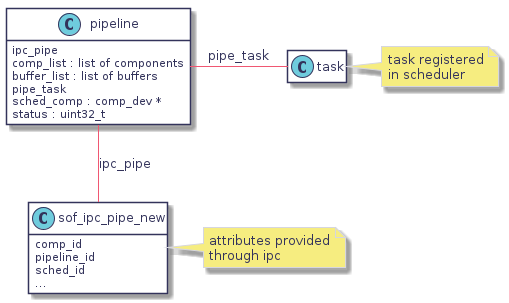

The diagram above was rendered by PlantUML. Its source (embedded in the PNG):
@startuml
hidefootbox
skinparam componentStyle uml2

skinparam defaultFontColor	#33335b

skinparam rectangle {
	color		#d6d6de
	backgroundColor	#ffffff
}

skinparam component {
	backgroundColor	#ffffff
	borderColor	#33335b
	arrowColor	#f05772
}

skinparam interface {
	backgroundColor	#ffffff
	borderColor	#f05772
}

skinparam class {
	backgroundColor	#ffffff
	borderColor	#33335b
	arrowColor	#f05772
}
skinparam stereotypeCBackgroundColor	#6fccdd

skinparam sequence {
	arrowColor		#4a4a86
	lifeLineBorderColor	#f05772
	groupBorderColor	#a1a1ca
	boxBorderColor		#a1a1ca
	dividerBorderColor	#d6d6de
	dividerBorderThickness	1
}
skinparam participant {
	borderColor		#33335b
	backgroundColor		#ffffff
}
skinparam actor {
	borderColor		#33335b
	backgroundColor		#ffffff
}

skinparam state {
	borderColor		#33335b
	backgroundColor		#ffffff
}

skinparam node {
	backgroundColor		#ffffff
}

skinparam note {
	backgroundColor 	#f6ed80
	borderColor		#d6d6de
}

skinparam activity {
	borderColor		#33335b
	backgroundColor		#ffffff
}

skinparam activityDiamond {
	borderColor		#33335b
	backgroundColor		#ffffff
}

skinparam arrowColor	#f05772
skinparam maxMessageSize 400
skinparam BoxPadding 4
class "pipeline" {
   ipc_pipe
   comp_list : list of components
   buffer_list : list of buffers
   pipe_task
   sched_comp : comp_dev *
   status : uint32_t
}
hide pipeline methods

class sof_ipc_pipe_new {
   comp_id
   pipeline_id
   sched_id
   ...
}
hide sof_ipc_pipe_new methods
note right: attributes provided\nthrough ipc

class task
hide task members
hide task attributes
note right: task registered\nin scheduler

pipeline -- sof_ipc_pipe_new : ipc_pipe
pipeline - task : "pipe_task"

@enduml